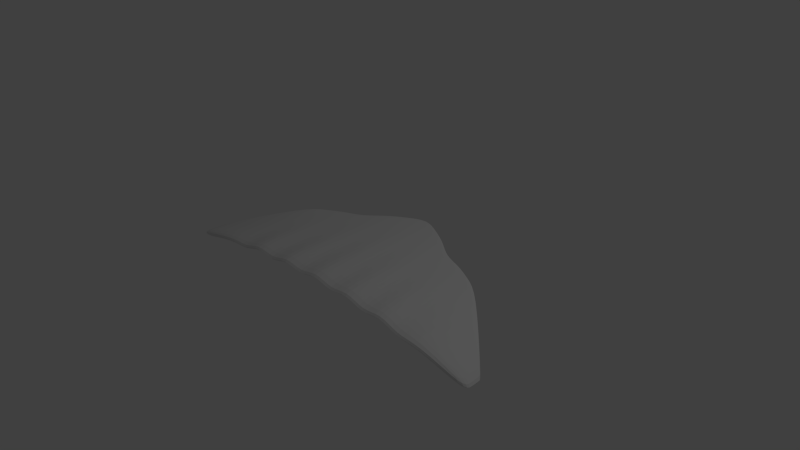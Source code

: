 # Source: glider.blend  (saved by Blender 2.68.5; exported with 4.5.12 LTS)
import bpy
from mathutils import Matrix  # noqa: F401  (used for matrix-valued properties, if any)

bpy.ops.wm.read_factory_settings(use_empty=True)
scene = bpy.context.scene
scene.name = 'Scene'

# ---- collections
col_collection_1 = bpy.data.collections.new('Collection 1'); scene.collection.children.link(col_collection_1)

# ---- materials (node trees are filled in below, after node groups)
mat_material = bpy.data.materials.new('Material')
mat_material.alpha_threshold = 0.0
mat_material.use_transparent_shadow = False
mat_material.roughness = 0.5
mat_material.line_color = (0.0, 0.0, 0.0, 1.0)

# ---- material node trees

# ---- world
world_world = bpy.data.worlds.new('World'); scene.world = world_world
world_world.color = (0.05088, 0.05088, 0.05088)
world_world.use_sun_shadow = False
world_world.sun_shadow_jitter_overblur = 0.0
world_world.cycles.sampling_method = 'MANUAL'
world_world.cycles.sample_map_resolution = 256

# ---- cameras
cam_camera = bpy.data.cameras.new('Camera')
cam_camera.clip_end = 100.0
cam_camera.lens = 35.0
cam_camera.sensor_width = 32.0
cam_camera.sensor_height = 18.0
cam_camera.ortho_scale = 7.314
cam_camera.dof.focus_distance = 0.0
cam_camera.dof.aperture_fstop = 128.0

# ---- lights
light_lamp = bpy.data.lights.new('Lamp', 'POINT')
light_lamp.transmission_factor = 0.0
light_lamp.cutoff_distance = 30.0
light_lamp.energy = 100.0
light_lamp.shadow_buffer_clip_start = 1.001
light_lamp.shadow_soft_size = 0.1
light_lamp.shadow_maximum_resolution = 0.006
light_lamp.use_absolute_resolution = True
light_lamp.cycles.use_multiple_importance_sampling = False

# ---- meshes
me_cube = bpy.data.meshes.new('Cube')
me_cube.from_pydata([(2.562, -0.7829, -0.3325), (2.562, -1.0, -0.3325), (-2.562, -1.0, -0.3325), (-2.562, -0.7829, -0.3325), (2.562, -0.7829, -0.2085), (2.562, -1.0, -0.2085), (-2.562, -1.0, -0.2085), (-2.562, -0.7829, -0.2085), (5.202e-07, 1.0, 0.03025), (-9.064e-08, -1.0, 0.03025), (6.73e-07, 1.0, 0.1542), (-1.312e-06, -1.0, 0.1542), (1.619, 0.1823, -0.056), (1.771, -1.0, -0.1346), (1.619, 0.1823, 0.06793), (1.771, -1.0, -0.01063), (-1.619, 0.1823, -0.056), (-1.771, -1.0, -0.1346), (-1.619, 0.1823, 0.06793), (-1.771, -1.0, -0.01063), (0.8093, 0.5051, -0.01403), (0.8855, -1.0, -0.1453), (0.8093, 0.5051, 0.1099), (0.8855, -1.0, -0.02065), (-0.8093, 0.5051, -0.01403), (-0.8855, -1.0, -0.1453), (-0.8093, 0.5051, 0.1099), (-0.8855, -1.0, -0.02065), (-0.5395, 0.7274, 0.009137), (-0.2698, 0.8637, 0.02428), (-0.5903, -1.0, 0.009991), (-0.2952, -1.0, -0.1116), (-0.5395, 0.7274, 0.1331), (-0.2698, 0.8637, 0.1482), (-0.5903, -1.0, 0.1339), (-0.2952, -1.0, 0.01346), (-1.079, 0.4549, -0.03218), (-1.349, 0.3186, -0.04518), (-1.181, -1.0, -0.03028), (-1.476, -1.0, -0.1906), (-1.079, 0.4549, 0.09175), (-1.349, 0.3186, 0.07875), (-1.181, -1.0, 0.09365), (-1.476, -1.0, -0.06726), (0.5395, 0.7274, 0.009137), (0.2698, 0.8637, 0.02428), (0.5903, -1.0, 0.009991), (0.2952, -1.0, -0.1116), (0.5395, 0.7274, 0.1331), (0.2698, 0.8637, 0.1482), (0.5903, -1.0, 0.1339), (0.2952, -1.0, 0.01346), (1.079, 0.4549, -0.03218), (1.349, 0.3186, -0.04518), (1.181, -1.0, -0.03028), (1.476, -1.0, -0.1906), (1.079, 0.4549, 0.09175), (1.349, 0.3186, 0.07875), (1.181, -1.0, 0.09365), (1.476, -1.0, -0.06726), (2.562, -0.9154, -0.3325), (-2.562, -0.9154, -0.3325), (2.562, -0.9154, -0.2085), (-2.562, -0.9154, -0.2085), (1.842e-07, -0.1187, 0.005079), (-4.063e-07, -0.1187, 0.129), (1.828, -0.5432, -0.1546), (1.828, -0.5432, -0.03062), (-1.828, -0.5432, -0.1546), (-1.828, -0.5432, -0.03062), (0.8509, -0.2784, -0.05681), (0.8509, -0.2784, 0.06712), (-0.8509, -0.2784, -0.05681), (-0.8509, -0.2784, 0.06712), (-0.2836, -0.1582, -0.02378), (-0.5673, -0.2168, -0.01431), (-0.2836, -0.1582, 0.1002), (-0.5673, -0.2168, 0.1096), (-1.136, -0.3408, -0.05369), (-1.436, -0.4125, -0.0945), (-1.136, -0.3408, 0.07024), (-1.436, -0.4125, 0.02943), (0.5673, -0.2168, -0.01431), (0.2836, -0.1582, -0.02378), (0.5673, -0.2168, 0.1096), (0.2836, -0.1582, 0.1001), (1.436, -0.4125, -0.0945), (1.136, -0.3408, -0.05369), (1.436, -0.4125, 0.02943), (1.136, -0.3408, 0.07024), (-2.562, -0.7878, -0.3325), (-2.562, -0.7878, -0.2085), (5.077e-07, 0.9583, 0.02931), (1.626, 0.1553, -0.05968), (-1.626, 0.1553, -0.05968), (0.8108, 0.4759, -0.01563), (-0.8108, 0.4759, -0.01563), (-0.2703, 0.8256, 0.02249), (-0.5406, 0.6922, 0.008263), (-1.081, 0.4252, -0.03299), (-1.352, 0.2913, -0.04702), (0.5406, 0.6922, 0.008263), (0.2703, 0.8256, 0.02249), (1.352, 0.2913, -0.04702), (1.081, 0.4252, -0.03299), (2.562, -0.7878, -0.3325), (2.562, -0.7878, -0.2085), (6.327e-07, 0.9583, 0.1532), (1.626, 0.1553, 0.06425), (-1.626, 0.1553, 0.06425), (0.8108, 0.4759, 0.1083), (-0.8108, 0.4759, 0.1083), (-0.2703, 0.8256, 0.1464), (-0.5406, 0.6922, 0.1322), (-1.081, 0.4252, 0.09094), (-1.352, 0.2913, 0.07691), (0.5406, 0.6922, 0.1322), (0.2703, 0.8256, 0.1464), (1.352, 0.2913, 0.07691), (1.081, 0.4252, 0.09094)], [], [(68, 17, 2, 61), (69, 63, 6, 19), (60, 62, 5, 1), (17, 19, 6, 2), (90, 91, 7, 3), (18, 16, 3, 7), (83, 47, 9, 64), (85, 65, 11, 51), (47, 51, 11, 9), (49, 45, 8, 10), (60, 1, 13, 66), (62, 67, 15, 5), (1, 5, 15, 13), (4, 0, 12, 14), (79, 39, 17, 68), (81, 69, 19, 43), (39, 43, 19, 17), (41, 37, 16, 18), (87, 54, 21, 70), (89, 71, 23, 58), (54, 58, 23, 21), (56, 52, 20, 22), (75, 30, 25, 72), (77, 73, 27, 34), (30, 34, 27, 25), (32, 28, 24, 26), (64, 9, 31, 74), (74, 31, 30, 75), (65, 76, 35, 11), (76, 77, 34, 35), (9, 11, 35, 31), (31, 35, 34, 30), (10, 8, 29, 33), (33, 29, 28, 32), (72, 25, 38, 78), (78, 38, 39, 79), (73, 80, 42, 27), (80, 81, 43, 42), (25, 27, 42, 38), (38, 42, 43, 39), (26, 24, 36, 40), (40, 36, 37, 41), (70, 21, 46, 82), (82, 46, 47, 83), (71, 84, 50, 23), (84, 85, 51, 50), (21, 23, 50, 46), (46, 50, 51, 47), (22, 20, 44, 48), (48, 44, 45, 49), (66, 13, 55, 86), (86, 55, 54, 87), (67, 88, 59, 15), (88, 89, 58, 59), (13, 15, 59, 55), (55, 59, 58, 54), (14, 12, 53, 57), (57, 53, 52, 56), (94, 68, 61, 90), (109, 91, 63, 69), (105, 106, 62, 60), (2, 6, 63, 61), (102, 83, 64, 92), (117, 107, 65, 85), (105, 60, 66, 93), (106, 108, 67, 62), (100, 79, 68, 94), (115, 109, 69, 81), (104, 87, 70, 95), (119, 110, 71, 89), (98, 75, 72, 96), (113, 111, 73, 77), (92, 64, 74, 97), (97, 74, 75, 98), (107, 112, 76, 65), (112, 113, 77, 76), (96, 72, 78, 99), (99, 78, 79, 100), (111, 114, 80, 73), (114, 115, 81, 80), (95, 70, 82, 101), (101, 82, 83, 102), (110, 116, 84, 71), (116, 117, 85, 84), (93, 66, 86, 103), (103, 86, 87, 104), (108, 118, 88, 67), (118, 119, 89, 88), (61, 63, 91, 90), (16, 94, 90, 3), (18, 7, 91, 109), (0, 4, 106, 105), (45, 102, 92, 8), (49, 10, 107, 117), (0, 105, 93, 12), (4, 14, 108, 106), (37, 100, 94, 16), (41, 18, 109, 115), (52, 104, 95, 20), (56, 22, 110, 119), (28, 98, 96, 24), (32, 26, 111, 113), (8, 92, 97, 29), (29, 97, 98, 28), (10, 33, 112, 107), (33, 32, 113, 112), (24, 96, 99, 36), (36, 99, 100, 37), (26, 40, 114, 111), (40, 41, 115, 114), (20, 95, 101, 44), (44, 101, 102, 45), (22, 48, 116, 110), (48, 49, 117, 116), (12, 93, 103, 53), (53, 103, 104, 52), (14, 57, 118, 108), (57, 56, 119, 118)])
me_cube.materials.append(mat_material)
me_cube.use_remesh_preserve_volume = False
me_cube.use_remesh_preserve_attributes = False
me_cube.use_mirror_vertex_groups = False
me_cube.update()

# ---- objects
ob_cube = bpy.data.objects.new('Cube', me_cube)
ob_lamp = bpy.data.objects.new('Lamp', light_lamp)
ob_camera = bpy.data.objects.new('Camera', cam_camera)

# ---- transforms, parenting, visibility, modifiers, constraints
ob_cube.location = (0.0, 0.0, 0.0)
ob_cube.lock_rotations_4d = False
ob_cube.empty_display_type = 'ARROWS'
ob_cube.lineart.crease_threshold = 0.0
_m = ob_cube.modifiers.new('Subsurf', 'SUBSURF')
_m.uv_smooth = 'PRESERVE_CORNERS'
_m.quality = 2
_m.levels = 2
_m.show_only_control_edges = False
ob_lamp.location = (4.076, 1.005, 5.904)
ob_lamp.rotation_euler = (0.6503, 0.05522, 1.866)
ob_lamp.lock_rotations_4d = False
ob_lamp.empty_display_type = 'ARROWS'
ob_lamp.color = (0.0, 0.0, 0.0, 0.0)
ob_lamp.lineart.crease_threshold = 0.0
ob_camera.location = (7.481, -6.508, 5.344)
ob_camera.rotation_euler = (1.109, 0.01082, 0.8149)
ob_camera.lock_rotations_4d = False
ob_camera.empty_display_type = 'ARROWS'
ob_camera.color = (0.0, 0.0, 0.0, 0.0)
ob_camera.display_type = 'WIRE'
ob_camera.lineart.crease_threshold = 0.0

# ---- collection membership
col_collection_1.objects.link(ob_cube)
col_collection_1.objects.link(ob_lamp)
col_collection_1.objects.link(ob_camera)

# ---- scene / render settings (as saved in the file)
scene.camera = ob_camera
scene.frame_start = 1; scene.frame_end = 250; scene.frame_set(1)
scene.render.engine = 'BLENDER_EEVEE_NEXT'
scene.render.image_settings.compression = 90
scene.render.resolution_percentage = 50
scene.render.dither_intensity = 0.0
scene.cycles.use_denoising = False
scene.cycles.samples = 10
scene.cycles.sampling_pattern = 'TABULATED_SOBOL'
scene.cycles.light_sampling_threshold = 0.0
scene.cycles.use_adaptive_sampling = False
scene.cycles.use_light_tree = False
scene.cycles.blur_glossy = 0.0
scene.cycles.volume_bounces = 1
scene.cycles.pixel_filter_type = 'GAUSSIAN'
scene.cycles.sample_clamp_indirect = 0.0
scene.view_settings.view_transform = 'Standard'
bpy.context.view_layer.update()

